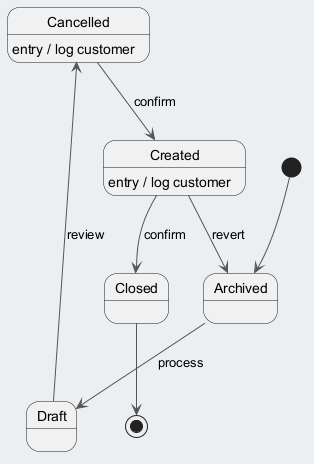

The diagram above was rendered by PlantUML. Its source (embedded in the PNG):
@startuml
skinparam backgroundColor #ECEFF1
skinparam classBackgroundColor #FFFFFF
skinparam classBorderColor #455A64
skinparam ArrowColor #555555
[*] --> Archived
Archived --> Draft : process
Draft --> Cancelled : review
Cancelled --> Created : confirm
Cancelled : entry / log customer
Created --> Closed : confirm
Created : entry / log customer
Created --> Archived : revert
Closed --> [*]
@enduml